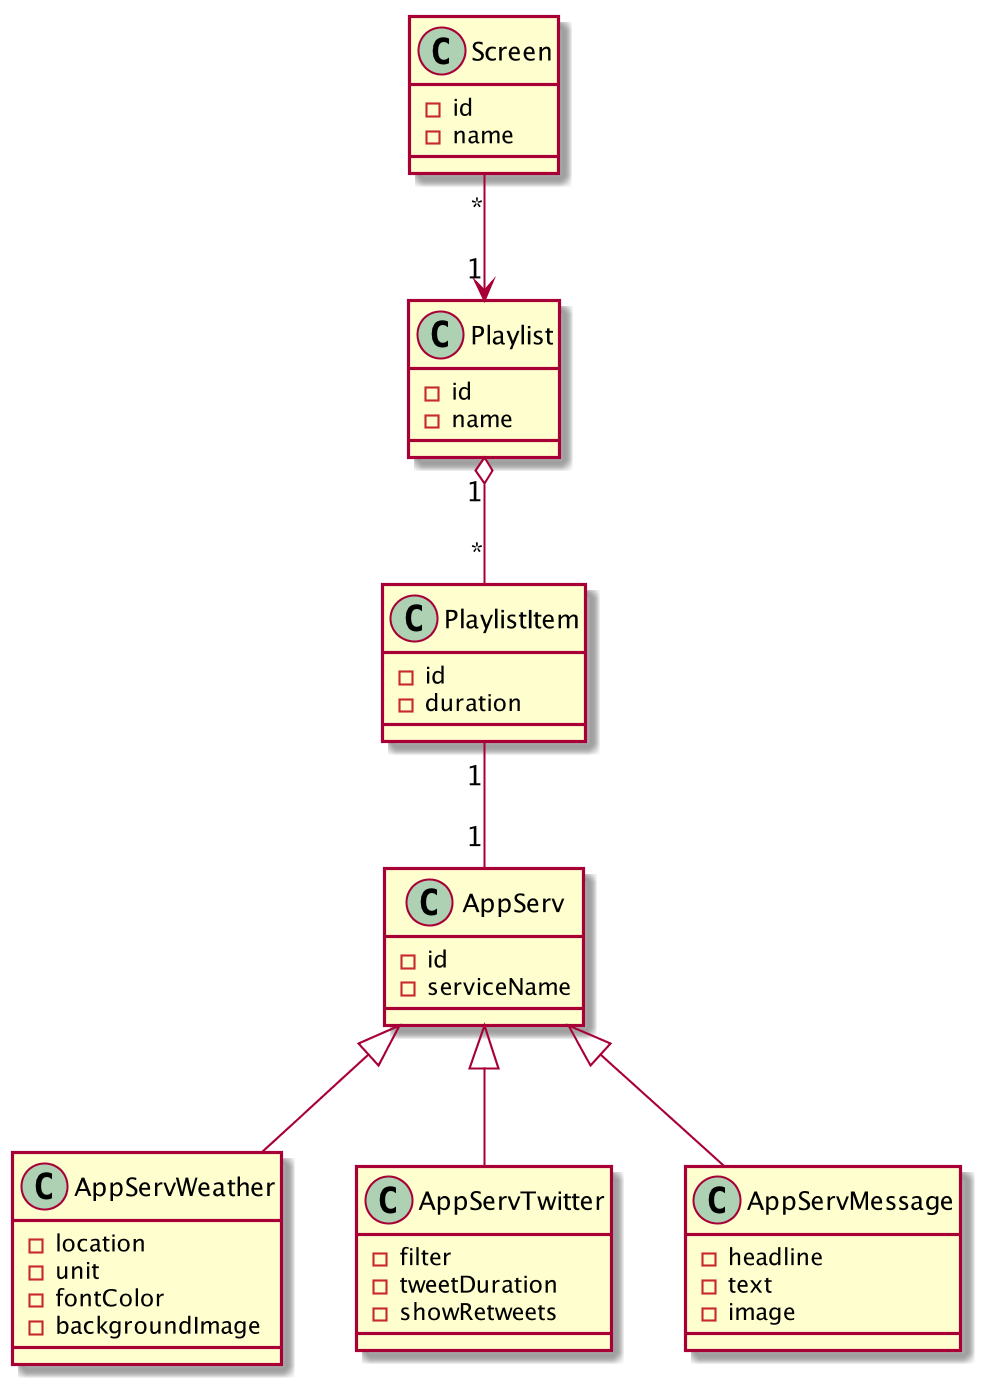

The diagram above was rendered by PlantUML. Its source (embedded in the PNG):
@startuml
scale 1000 width

class Screen {
	- id
	- name
}

Screen "*" --> "1" Playlist

class Playlist {
	- id
	- name
}

Playlist "1" o-- "*" PlaylistItem

class PlaylistItem {
	- id
	- duration
}

PlaylistItem "1" -- "1" AppServ

class AppServ {
	- id
	- serviceName
}

AppServ <|-- AppServWeather

class AppServWeather {
	- location
	- unit
	- fontColor
	- backgroundImage
}

AppServ <|-- AppServTwitter

class AppServTwitter {
	- filter
	- tweetDuration
	- showRetweets
}

AppServ <|-- AppServMessage 

class AppServMessage {
	- headline
	- text
	- image
}


@enduml